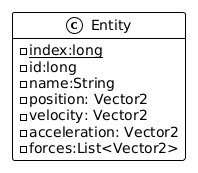

The diagram above was rendered by PlantUML. Its source (embedded in the PNG):
@startuml
!theme mono
class Entity {
 - {static} index:long
 - id:long
 - name:String
 - position: Vector2
 - velocity: Vector2
 - acceleration: Vector2
 - forces:List<Vector2>
}
hide method
@enduml